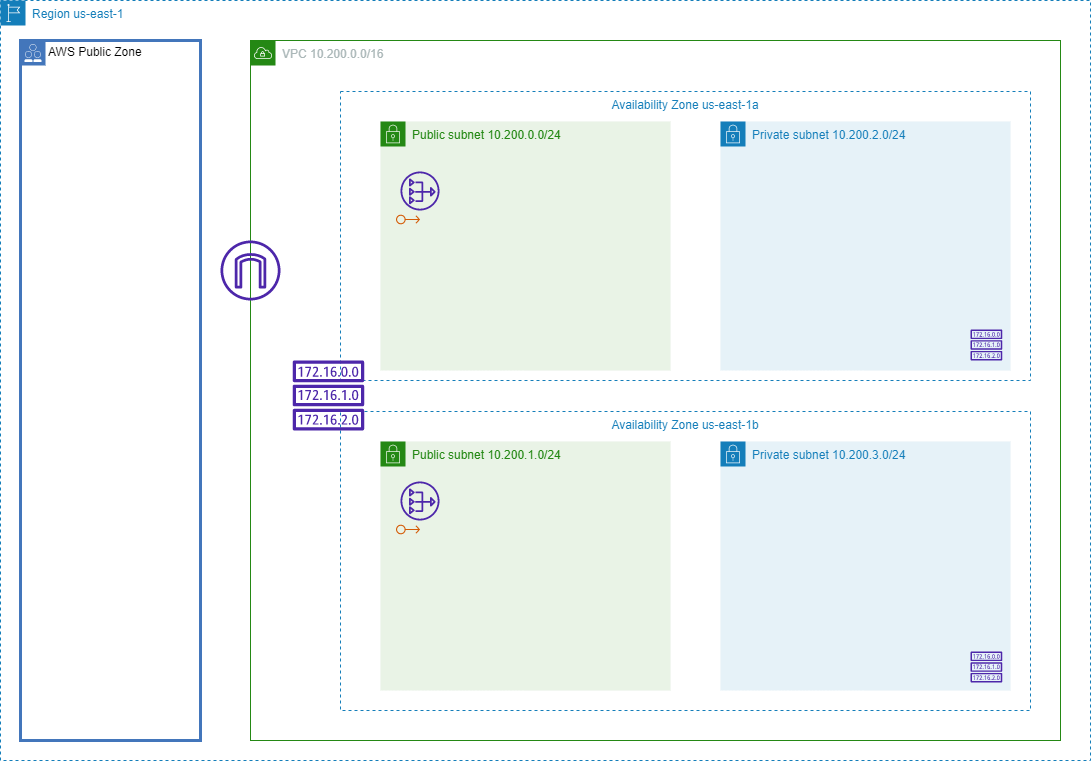

The diagram above was exported from draw.io. Its source (the exported page's mxGraphModel, read from the mxfile embedded in the PNG):
<mxGraphModel dx="1022" dy="888" grid="1" gridSize="10" guides="1" tooltips="1" connect="1" arrows="1" fold="1" page="1" pageScale="1" pageWidth="827" pageHeight="1169" math="0" shadow="0">
  <root>
    <mxCell id="0" />
    <mxCell id="1" parent="0" />
    <mxCell id="Nqpoupf_kitBISOBCKR2-3" value="Region us-east-1" style="points=[[0,0],[0.25,0],[0.5,0],[0.75,0],[1,0],[1,0.25],[1,0.5],[1,0.75],[1,1],[0.75,1],[0.5,1],[0.25,1],[0,1],[0,0.75],[0,0.5],[0,0.25]];outlineConnect=0;gradientColor=none;html=1;whiteSpace=wrap;fontSize=12;fontStyle=0;container=1;pointerEvents=0;collapsible=0;recursiveResize=0;shape=mxgraph.aws4.group;grIcon=mxgraph.aws4.group_region;strokeColor=#147EBA;fillColor=none;verticalAlign=top;align=left;spacingLeft=30;fontColor=#147EBA;dashed=1;" parent="1" vertex="1">
      <mxGeometry x="50" y="39" width="1090" height="760" as="geometry" />
    </mxCell>
    <mxCell id="Nqpoupf_kitBISOBCKR2-5" value="AWS Public Zone" style="shape=mxgraph.ibm.box;prType=public;fontStyle=0;verticalAlign=top;align=left;spacingLeft=32;spacingTop=4;fillColor=none;rounded=0;whiteSpace=wrap;html=1;strokeColor=#4376BB;strokeWidth=3;dashed=0;container=1;spacing=-4;collapsible=0;expand=0;recursiveResize=0;" parent="Nqpoupf_kitBISOBCKR2-3" vertex="1">
      <mxGeometry x="20" y="40" width="180" height="700" as="geometry" />
    </mxCell>
    <mxCell id="Nqpoupf_kitBISOBCKR2-4" value="VPC 10.200.0.0/16" style="points=[[0,0],[0.25,0],[0.5,0],[0.75,0],[1,0],[1,0.25],[1,0.5],[1,0.75],[1,1],[0.75,1],[0.5,1],[0.25,1],[0,1],[0,0.75],[0,0.5],[0,0.25]];outlineConnect=0;gradientColor=none;html=1;whiteSpace=wrap;fontSize=12;fontStyle=0;container=1;pointerEvents=0;collapsible=0;recursiveResize=0;shape=mxgraph.aws4.group;grIcon=mxgraph.aws4.group_vpc;strokeColor=#248814;fillColor=none;verticalAlign=top;align=left;spacingLeft=30;fontColor=#AAB7B8;dashed=0;" parent="1" vertex="1">
      <mxGeometry x="300" y="79" width="810" height="700" as="geometry" />
    </mxCell>
    <mxCell id="B74NH9ZQbF5RqU70fHuT-7" value="" style="sketch=0;outlineConnect=0;fontColor=#232F3E;gradientColor=none;fillColor=#4D27AA;strokeColor=none;dashed=0;verticalLabelPosition=bottom;verticalAlign=top;align=center;html=1;fontSize=12;fontStyle=0;aspect=fixed;pointerEvents=1;shape=mxgraph.aws4.internet_gateway;" vertex="1" parent="Nqpoupf_kitBISOBCKR2-4">
      <mxGeometry x="-30" y="200" width="60" height="60" as="geometry" />
    </mxCell>
    <mxCell id="B74NH9ZQbF5RqU70fHuT-15" value="Availability Zone us-east-1b" style="fillColor=none;strokeColor=#147EBA;dashed=1;verticalAlign=top;fontStyle=0;fontColor=#147EBA;" vertex="1" parent="Nqpoupf_kitBISOBCKR2-4">
      <mxGeometry x="90" y="371" width="690" height="299" as="geometry" />
    </mxCell>
    <mxCell id="B74NH9ZQbF5RqU70fHuT-17" value="Availability Zone us-east-1a" style="fillColor=none;strokeColor=#147EBA;dashed=1;verticalAlign=top;fontStyle=0;fontColor=#147EBA;" vertex="1" parent="Nqpoupf_kitBISOBCKR2-4">
      <mxGeometry x="90" y="51" width="690" height="289" as="geometry" />
    </mxCell>
    <mxCell id="B74NH9ZQbF5RqU70fHuT-18" value="Public subnet 10.200.0.0/24" style="points=[[0,0],[0.25,0],[0.5,0],[0.75,0],[1,0],[1,0.25],[1,0.5],[1,0.75],[1,1],[0.75,1],[0.5,1],[0.25,1],[0,1],[0,0.75],[0,0.5],[0,0.25]];outlineConnect=0;gradientColor=none;html=1;whiteSpace=wrap;fontSize=12;fontStyle=0;container=1;pointerEvents=0;collapsible=0;recursiveResize=0;shape=mxgraph.aws4.group;grIcon=mxgraph.aws4.group_security_group;grStroke=0;strokeColor=#248814;fillColor=#E9F3E6;verticalAlign=top;align=left;spacingLeft=30;fontColor=#248814;dashed=0;" vertex="1" parent="Nqpoupf_kitBISOBCKR2-4">
      <mxGeometry x="130" y="81" width="290" height="249" as="geometry" />
    </mxCell>
    <mxCell id="B74NH9ZQbF5RqU70fHuT-20" value="Public subnet 10.200.1.0/24" style="points=[[0,0],[0.25,0],[0.5,0],[0.75,0],[1,0],[1,0.25],[1,0.5],[1,0.75],[1,1],[0.75,1],[0.5,1],[0.25,1],[0,1],[0,0.75],[0,0.5],[0,0.25]];outlineConnect=0;gradientColor=none;html=1;whiteSpace=wrap;fontSize=12;fontStyle=0;container=1;pointerEvents=0;collapsible=0;recursiveResize=0;shape=mxgraph.aws4.group;grIcon=mxgraph.aws4.group_security_group;grStroke=0;strokeColor=#248814;fillColor=#E9F3E6;verticalAlign=top;align=left;spacingLeft=30;fontColor=#248814;dashed=0;" vertex="1" parent="Nqpoupf_kitBISOBCKR2-4">
      <mxGeometry x="130" y="401" width="290" height="249" as="geometry" />
    </mxCell>
    <mxCell id="B74NH9ZQbF5RqU70fHuT-28" value="" style="sketch=0;outlineConnect=0;fontColor=#232F3E;gradientColor=none;fillColor=#D45B07;strokeColor=none;dashed=0;verticalLabelPosition=bottom;verticalAlign=top;align=center;html=1;fontSize=12;fontStyle=0;aspect=fixed;pointerEvents=1;shape=mxgraph.aws4.elastic_ip_address;" vertex="1" parent="B74NH9ZQbF5RqU70fHuT-20">
      <mxGeometry x="15.5" y="83" width="24" height="10" as="geometry" />
    </mxCell>
    <mxCell id="B74NH9ZQbF5RqU70fHuT-21" value="Private subnet 10.200.2.0/24" style="points=[[0,0],[0.25,0],[0.5,0],[0.75,0],[1,0],[1,0.25],[1,0.5],[1,0.75],[1,1],[0.75,1],[0.5,1],[0.25,1],[0,1],[0,0.75],[0,0.5],[0,0.25]];outlineConnect=0;gradientColor=none;html=1;whiteSpace=wrap;fontSize=12;fontStyle=0;container=1;pointerEvents=0;collapsible=0;recursiveResize=0;shape=mxgraph.aws4.group;grIcon=mxgraph.aws4.group_security_group;grStroke=0;strokeColor=#147EBA;fillColor=#E6F2F8;verticalAlign=top;align=left;spacingLeft=30;fontColor=#147EBA;dashed=0;" vertex="1" parent="Nqpoupf_kitBISOBCKR2-4">
      <mxGeometry x="470" y="81" width="290" height="249" as="geometry" />
    </mxCell>
    <mxCell id="B74NH9ZQbF5RqU70fHuT-22" value="Private subnet 10.200.3.0/24" style="points=[[0,0],[0.25,0],[0.5,0],[0.75,0],[1,0],[1,0.25],[1,0.5],[1,0.75],[1,1],[0.75,1],[0.5,1],[0.25,1],[0,1],[0,0.75],[0,0.5],[0,0.25]];outlineConnect=0;gradientColor=none;html=1;whiteSpace=wrap;fontSize=12;fontStyle=0;container=1;pointerEvents=0;collapsible=0;recursiveResize=0;shape=mxgraph.aws4.group;grIcon=mxgraph.aws4.group_security_group;grStroke=0;strokeColor=#147EBA;fillColor=#E6F2F8;verticalAlign=top;align=left;spacingLeft=30;fontColor=#147EBA;dashed=0;" vertex="1" parent="Nqpoupf_kitBISOBCKR2-4">
      <mxGeometry x="470" y="401" width="290" height="249" as="geometry" />
    </mxCell>
    <mxCell id="B74NH9ZQbF5RqU70fHuT-6" value="" style="sketch=0;outlineConnect=0;fontColor=#232F3E;gradientColor=none;fillColor=#4D27AA;strokeColor=none;dashed=0;verticalLabelPosition=bottom;verticalAlign=top;align=center;html=1;fontSize=12;fontStyle=0;aspect=fixed;pointerEvents=1;shape=mxgraph.aws4.route_table;" vertex="1" parent="Nqpoupf_kitBISOBCKR2-4">
      <mxGeometry x="42" y="320" width="71.84" height="70" as="geometry" />
    </mxCell>
    <mxCell id="B74NH9ZQbF5RqU70fHuT-23" value="" style="sketch=0;outlineConnect=0;fontColor=#232F3E;gradientColor=none;fillColor=#4D27AA;strokeColor=none;dashed=0;verticalLabelPosition=bottom;verticalAlign=top;align=center;html=1;fontSize=12;fontStyle=0;aspect=fixed;pointerEvents=1;shape=mxgraph.aws4.route_table;" vertex="1" parent="Nqpoupf_kitBISOBCKR2-4">
      <mxGeometry x="720" y="288.98" width="31.84" height="31.02" as="geometry" />
    </mxCell>
    <mxCell id="B74NH9ZQbF5RqU70fHuT-24" value="" style="sketch=0;outlineConnect=0;fontColor=#232F3E;gradientColor=none;fillColor=#4D27AA;strokeColor=none;dashed=0;verticalLabelPosition=bottom;verticalAlign=top;align=center;html=1;fontSize=12;fontStyle=0;aspect=fixed;pointerEvents=1;shape=mxgraph.aws4.route_table;" vertex="1" parent="Nqpoupf_kitBISOBCKR2-4">
      <mxGeometry x="720" y="611" width="31.84" height="31.02" as="geometry" />
    </mxCell>
    <mxCell id="B74NH9ZQbF5RqU70fHuT-25" value="" style="sketch=0;outlineConnect=0;fontColor=#232F3E;gradientColor=none;fillColor=#4D27AA;strokeColor=none;dashed=0;verticalLabelPosition=bottom;verticalAlign=top;align=center;html=1;fontSize=12;fontStyle=0;aspect=fixed;pointerEvents=1;shape=mxgraph.aws4.nat_gateway;" vertex="1" parent="Nqpoupf_kitBISOBCKR2-4">
      <mxGeometry x="150" y="131" width="39" height="39" as="geometry" />
    </mxCell>
    <mxCell id="B74NH9ZQbF5RqU70fHuT-26" value="" style="sketch=0;outlineConnect=0;fontColor=#232F3E;gradientColor=none;fillColor=#4D27AA;strokeColor=none;dashed=0;verticalLabelPosition=bottom;verticalAlign=top;align=center;html=1;fontSize=12;fontStyle=0;aspect=fixed;pointerEvents=1;shape=mxgraph.aws4.nat_gateway;" vertex="1" parent="Nqpoupf_kitBISOBCKR2-4">
      <mxGeometry x="150" y="441" width="39" height="39" as="geometry" />
    </mxCell>
    <mxCell id="B74NH9ZQbF5RqU70fHuT-27" value="" style="sketch=0;outlineConnect=0;fontColor=#232F3E;gradientColor=none;fillColor=#D45B07;strokeColor=none;dashed=0;verticalLabelPosition=bottom;verticalAlign=top;align=center;html=1;fontSize=12;fontStyle=0;aspect=fixed;pointerEvents=1;shape=mxgraph.aws4.elastic_ip_address;" vertex="1" parent="Nqpoupf_kitBISOBCKR2-4">
      <mxGeometry x="145.5" y="174" width="24" height="10" as="geometry" />
    </mxCell>
  </root>
</mxGraphModel>